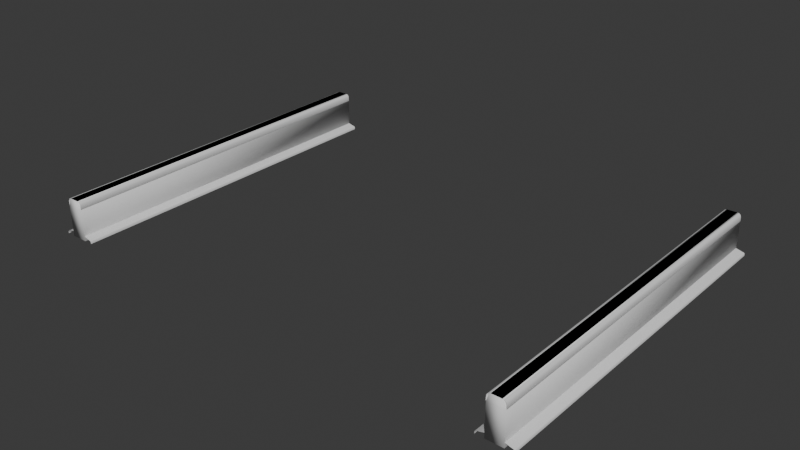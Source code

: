 # Source: track_straight_64a.blend  (saved by Blender 4.0.36; exported with 4.5.12 LTS)
import bpy
from mathutils import Matrix  # noqa: F401  (used for matrix-valued properties, if any)

bpy.ops.wm.read_factory_settings(use_empty=True)
scene = bpy.context.scene
scene.name = 'Scene'

# ---- collections
col_track_straight_64a_ref = bpy.data.collections.new('track_straight_64a_ref'); scene.collection.children.link(col_track_straight_64a_ref)
col_track_straight_64a_phys = bpy.data.collections.new('track_straight_64a_phys'); scene.collection.children.link(col_track_straight_64a_phys)

# ---- materials (node trees are filled in below, after node groups)
mat_track_straight_64a = bpy.data.materials.new('track_straight_64a')
mat_track_straight_64a.use_transparent_shadow = False

# ---- node groups
ng_auto_smooth = bpy.data.node_groups.new('Auto Smooth', 'GeometryNodeTree')
_s = ng_auto_smooth.interface.new_socket(name='Geometry', in_out='OUTPUT', socket_type='NodeSocketGeometry')
_s = ng_auto_smooth.interface.new_socket(name='Geometry', in_out='INPUT', socket_type='NodeSocketGeometry')
_s = ng_auto_smooth.interface.new_socket(name='Angle', in_out='INPUT', socket_type='NodeSocketFloat')
_s.subtype = 'ANGLE'
_s.min_value = 0.0
_s.max_value = 3.142
ng_auto_smooth.is_modifier = True
_N = ng_auto_smooth.nodes; _L = ng_auto_smooth.links
n0 = _N.new('NodeGroupOutput'); n0.name = 'Group Output'; n0.location = (480, -100)
n1 = _N.new('NodeGroupInput'); n1.name = 'Group Input'; n1.location = (-420, -300)
n2 = _N.new('NodeGroupInput'); n2.name = 'Group Input.001'; n2.location = (-60, -100)
n3 = _N.new('GeometryNodeSetShadeSmooth'); n3.name = 'Set Shade Smooth'; n3.location = (120, -100)
n3.domain = 'EDGE'
n4 = _N.new('GeometryNodeSetShadeSmooth'); n4.name = 'Set Shade Smooth.001'; n4.location = (300, -100)
n5 = _N.new('GeometryNodeInputMeshEdgeAngle'); n5.name = 'Edge Angle'; n5.location = (-420, -220)
n6 = _N.new('GeometryNodeInputEdgeSmooth'); n6.name = 'Is Edge Smooth'; n6.location = (-60, -160)
n7 = _N.new('GeometryNodeInputShadeSmooth'); n7.name = 'Is Face Smooth'; n7.location = (-240, -340)
n8 = _N.new('FunctionNodeBooleanMath'); n8.name = 'Boolean Math'; n8.location = (-60, -220)
n9 = _N.new('FunctionNodeCompare'); n9.name = 'Compare'; n9.location = (-240, -180)
n9.operation = 'LESS_EQUAL'
_L.new(n5.outputs[0], n9.inputs[0])
_L.new(n4.outputs[0], n0.inputs[0])
_L.new(n1.outputs[1], n9.inputs[1])
_L.new(n9.outputs[0], n8.inputs[0])
_L.new(n7.outputs[0], n8.inputs[1])
_L.new(n2.outputs[0], n3.inputs[0])
_L.new(n6.outputs[0], n3.inputs[1])
_L.new(n3.outputs[0], n4.inputs[0])
_L.new(n8.outputs[0], n3.inputs[2])
n0.is_active_output = True

# ---- material node trees
mat_track_straight_64a.use_nodes = True; mat_track_straight_64a.node_tree.nodes.clear()
_N = mat_track_straight_64a.node_tree.nodes; _L = mat_track_straight_64a.node_tree.links
n0 = _N.new('ShaderNodeBsdfPrincipled'); n0.name = 'Principled BSDF'; n0.location = (10, 300)
n0.inputs[3].default_value = 1.45
n1 = _N.new('ShaderNodeOutputMaterial'); n1.name = 'Material Output'; n1.location = (300, 300)
_L.new(n0.outputs[0], n1.inputs[0])
n1.is_active_output = True

# ---- world
world_world = bpy.data.worlds.new('World'); scene.world = world_world
world_world.use_nodes = True; world_world.node_tree.nodes.clear()
_N = world_world.node_tree.nodes; _L = world_world.node_tree.links
n0 = _N.new('ShaderNodeOutputWorld'); n0.name = 'World Output'; n0.location = (300, 300)
n1 = _N.new('ShaderNodeBackground'); n1.name = 'Background'; n1.location = (10, 300)
n1.inputs[0].default_value = (0.05088, 0.05088, 0.05088, 1.0)
_L.new(n1.outputs[0], n0.inputs[0])
n0.is_active_output = True
world_world.color = (0.05088, 0.05088, 0.05088)
world_world.use_sun_shadow = False
world_world.sun_shadow_jitter_overblur = 0.0

# ---- meshes
me_track_straight_64a_ref = bpy.data.meshes.new('track_straight_64a_ref')
me_track_straight_64a_ref.from_pydata([(44.5, -32.0, 0.0), (42.36, -32.0, 7.0), (41.99, -32.0, 1.584), (42.67, -32.0, 0.9585), (42.19, -32.0, 1.207), (44.5, -32.0, 0.3994), (44.39, -32.0, 0.5107), (41.9, -32.0, 2.561), (41.95, -32.0, 4.411), (42.01, -32.0, 5.04), (42.31, -32.0, 5.384), (42.93, -32.0, 5.563), (43.02, -32.0, 5.685), (42.99, -32.0, 6.46), (42.71, -32.0, 6.901), (42.9, -32.0, 6.712), (38.5, -32.0, 0.0), (40.64, -32.0, 7.0), (41.01, -32.0, 1.584), (40.33, -32.0, 0.9585), (40.81, -32.0, 1.207), (38.5, -32.0, 0.3994), (38.61, -32.0, 0.5107), (41.1, -32.0, 2.561), (41.05, -32.0, 4.411), (40.99, -32.0, 5.04), (40.69, -32.0, 5.384), (40.07, -32.0, 5.563), (39.98, -32.0, 5.685), (40.01, -32.0, 6.46), (40.29, -32.0, 6.901), (40.1, -32.0, 6.712), (44.5, 32.0, 0.0), (42.36, 32.0, 7.0), (41.99, 32.0, 1.584), (42.67, 32.0, 0.9585), (42.19, 32.0, 1.207), (44.5, 32.0, 0.3994), (44.39, 32.0, 0.5107), (41.9, 32.0, 2.561), (41.95, 32.0, 4.411), (42.01, 32.0, 5.04), (42.31, 32.0, 5.384), (42.93, 32.0, 5.563), (43.02, 32.0, 5.685), (42.99, 32.0, 6.46), (42.71, 32.0, 6.901), (42.9, 32.0, 6.712), (38.5, 32.0, 0.0), (40.64, 32.0, 7.0), (41.01, 32.0, 1.584), (40.33, 32.0, 0.9585), (40.81, 32.0, 1.207), (38.5, 32.0, 0.3994), (38.61, 32.0, 0.5107), (41.1, 32.0, 2.561), (41.05, 32.0, 4.411), (40.99, 32.0, 5.04), (40.69, 32.0, 5.384), (40.07, 32.0, 5.563), (39.98, 32.0, 5.685), (40.01, 32.0, 6.46), (40.29, 32.0, 6.901), (40.1, 32.0, 6.712), (-38.5, -32.0, 0.0), (-40.64, -32.0, 7.0), (-41.01, -32.0, 1.584), (-40.33, -32.0, 0.9585), (-40.81, -32.0, 1.207), (-38.5, -32.0, 0.3994), (-38.61, -32.0, 0.5107), (-41.1, -32.0, 2.561), (-41.05, -32.0, 4.411), (-40.99, -32.0, 5.04), (-40.69, -32.0, 5.384), (-40.07, -32.0, 5.563), (-39.98, -32.0, 5.685), (-40.01, -32.0, 6.46), (-40.29, -32.0, 6.901), (-40.1, -32.0, 6.712), (-44.5, -32.0, 0.0), (-42.36, -32.0, 7.0), (-41.99, -32.0, 1.584), (-42.67, -32.0, 0.9585), (-42.19, -32.0, 1.207), (-44.5, -32.0, 0.3994), (-44.39, -32.0, 0.5107), (-41.9, -32.0, 2.561), (-41.95, -32.0, 4.411), (-42.01, -32.0, 5.04), (-42.31, -32.0, 5.384), (-42.93, -32.0, 5.563), (-43.02, -32.0, 5.685), (-42.99, -32.0, 6.46), (-42.71, -32.0, 6.901), (-42.9, -32.0, 6.712), (-38.5, 32.0, 0.0), (-40.64, 32.0, 7.0), (-41.01, 32.0, 1.584), (-40.33, 32.0, 0.9585), (-40.81, 32.0, 1.207), (-38.5, 32.0, 0.3994), (-38.61, 32.0, 0.5107), (-41.1, 32.0, 2.561), (-41.05, 32.0, 4.411), (-40.99, 32.0, 5.04), (-40.69, 32.0, 5.384), (-40.07, 32.0, 5.563), (-39.98, 32.0, 5.685), (-40.01, 32.0, 6.46), (-40.29, 32.0, 6.901), (-40.1, 32.0, 6.712), (-44.5, 32.0, 0.0), (-42.36, 32.0, 7.0), (-41.99, 32.0, 1.584), (-42.67, 32.0, 0.9585), (-42.19, 32.0, 1.207), (-44.5, 32.0, 0.3994), (-44.39, 32.0, 0.5107), (-41.9, 32.0, 2.561), (-41.95, 32.0, 4.411), (-42.01, 32.0, 5.04), (-42.31, 32.0, 5.384), (-42.93, 32.0, 5.563), (-43.02, 32.0, 5.685), (-42.99, 32.0, 6.46), (-42.71, 32.0, 6.901), (-42.9, 32.0, 6.712)], [], [(34, 39, 7, 2), (4, 36, 34, 2), (7, 39, 40, 8), (3, 35, 36, 4), (5, 37, 38, 6), (38, 35, 3, 6), (0, 32, 37, 5), (9, 41, 42, 10), (40, 41, 9, 8), (11, 43, 44, 12), (42, 43, 11, 10), (15, 47, 46, 14), (13, 45, 47, 15), (44, 45, 13, 12), (46, 33, 1, 14), (50, 18, 23, 55), (18, 50, 52, 20), (24, 56, 55, 23), (20, 52, 51, 19), (22, 54, 53, 21), (54, 22, 19, 51), (21, 53, 48, 16), (26, 58, 57, 25), (56, 24, 25, 57), (33, 49, 17, 1), (28, 60, 59, 27), (58, 26, 27, 59), (30, 62, 63, 31), (31, 63, 61, 29), (60, 28, 29, 61), (62, 30, 17, 49), (98, 103, 71, 66), (68, 100, 98, 66), (71, 103, 104, 72), (67, 99, 100, 68), (69, 101, 102, 70), (102, 99, 67, 70), (64, 96, 101, 69), (73, 105, 106, 74), (104, 105, 73, 72), (75, 107, 108, 76), (106, 107, 75, 74), (79, 111, 110, 78), (77, 109, 111, 79), (108, 109, 77, 76), (110, 97, 65, 78), (114, 82, 87, 119), (82, 114, 116, 84), (88, 120, 119, 87), (84, 116, 115, 83), (86, 118, 117, 85), (118, 86, 83, 115), (85, 117, 112, 80), (90, 122, 121, 89), (120, 88, 89, 121), (97, 113, 81, 65), (92, 124, 123, 91), (122, 90, 91, 123), (94, 126, 127, 95), (95, 127, 125, 93), (124, 92, 93, 125), (126, 94, 81, 113)])
me_track_straight_64a_ref.polygons.foreach_set('use_smooth', [True] * 62)
_uv = me_track_straight_64a_ref.uv_layers.new(name='UVКарта')
_uv.uv.foreach_set('vector', [0.05161, 5.739e-05, 0.06693, 5.739e-05, 0.06693, 0.9999, 0.05161, 0.9999, 0.04489, 0.9999, 0.04489, 5.739e-05, 0.05161, 5.739e-05, 0.05161, 0.9999, 0.06693, 0.9999, 0.06693, 5.739e-05, 0.09584, 5.739e-05, 0.09584, 0.9999, 0.03658, 0.9999, 0.03658, 5.739e-05, 0.04489, 5.739e-05, 0.04489, 0.9999, 0.006298, 0.9999, 0.006298, 8.814e-05, 0.008752, 5.739e-05, 0.008752, 0.9999, 0.008752, 5.739e-05, 0.03658, 5.739e-05, 0.03658, 0.9999, 0.008752, 0.9999, 5.746e-05, 0.9999, 5.742e-05, 8.815e-05, 0.006298, 8.814e-05, 0.006298, 0.9999, 0.1057, 0.9999, 0.1057, 5.739e-05, 0.1128, 5.739e-05, 0.1128, 0.9999, 0.09584, 5.739e-05, 0.1057, 5.739e-05, 0.1057, 0.9999, 0.09584, 0.9999, 0.1229, 0.9999, 0.1229, 5.739e-05, 0.1253, 5.739e-05, 0.1253, 0.9999, 0.1128, 5.739e-05, 0.1229, 5.739e-05, 0.1229, 0.9999, 0.1128, 0.9999, 0.1415, 0.9999, 0.1415, 5.739e-05, 0.1457, 5.739e-05, 0.1457, 0.9999, 0.1374, 0.9999, 0.1374, 5.739e-05, 0.1415, 5.739e-05, 0.1415, 0.9999, 0.1253, 5.739e-05, 0.1374, 5.739e-05, 0.1374, 0.9999, 0.1253, 0.9999, 0.1457, 5.739e-05, 0.1514, 5.739e-05, 0.1514, 0.9999, 0.1457, 0.9999, 0.2781, 5.738e-05, 0.2781, 0.9999, 0.2628, 0.9999, 0.2628, 5.738e-05, 0.2781, 0.9999, 0.2781, 5.738e-05, 0.2848, 5.738e-05, 0.2848, 0.9999, 0.2339, 0.9999, 0.2339, 5.738e-05, 0.2628, 5.738e-05, 0.2628, 0.9999, 0.2848, 0.9999, 0.2848, 5.738e-05, 0.2932, 5.738e-05, 0.2932, 0.9999, 0.321, 0.9999, 0.321, 5.738e-05, 0.3234, 8.813e-05, 0.3234, 0.9999, 0.321, 5.738e-05, 0.321, 0.9999, 0.2932, 0.9999, 0.2932, 5.738e-05, 0.3234, 0.9999, 0.3234, 8.813e-05, 0.3297, 8.813e-05, 0.3297, 0.9999, 0.2169, 0.9999, 0.2169, 5.738e-05, 0.224, 5.738e-05, 0.224, 0.9999, 0.2339, 5.738e-05, 0.2339, 0.9999, 0.224, 0.9999, 0.224, 5.738e-05, 0.1514, 5.739e-05, 0.1784, 5.738e-05, 0.1784, 0.9999, 0.1514, 0.9999, 0.2045, 0.9999, 0.2045, 5.738e-05, 0.2068, 5.738e-05, 0.2068, 0.9999, 0.2169, 5.738e-05, 0.2169, 0.9999, 0.2068, 0.9999, 0.2068, 5.738e-05, 0.184, 0.9999, 0.184, 5.738e-05, 0.1882, 5.738e-05, 0.1882, 0.9999, 0.1882, 0.9999, 0.1882, 5.738e-05, 0.1923, 5.738e-05, 0.1923, 0.9999, 0.2045, 5.738e-05, 0.2045, 0.9999, 0.1923, 0.9999, 0.1923, 5.738e-05, 0.184, 5.738e-05, 0.184, 0.9999, 0.1784, 0.9999, 0.1784, 5.738e-05, 0.05161, 5.739e-05, 0.06693, 5.739e-05, 0.06693, 0.9999, 0.05161, 0.9999, 0.04489, 0.9999, 0.04489, 5.739e-05, 0.05161, 5.739e-05, 0.05161, 0.9999, 0.06693, 0.9999, 0.06693, 5.739e-05, 0.09584, 5.739e-05, 0.09584, 0.9999, 0.03658, 0.9999, 0.03658, 5.739e-05, 0.04489, 5.739e-05, 0.04489, 0.9999, 0.006298, 0.9999, 0.006298, 8.814e-05, 0.008752, 5.739e-05, 0.008752, 0.9999, 0.008752, 5.739e-05, 0.03658, 5.739e-05, 0.03658, 0.9999, 0.008752, 0.9999, 5.746e-05, 0.9999, 5.742e-05, 8.815e-05, 0.006298, 8.814e-05, 0.006298, 0.9999, 0.1057, 0.9999, 0.1057, 5.739e-05, 0.1128, 5.739e-05, 0.1128, 0.9999, 0.09584, 5.739e-05, 0.1057, 5.739e-05, 0.1057, 0.9999, 0.09584, 0.9999, 0.1229, 0.9999, 0.1229, 5.739e-05, 0.1253, 5.739e-05, 0.1253, 0.9999, 0.1128, 5.739e-05, 0.1229, 5.739e-05, 0.1229, 0.9999, 0.1128, 0.9999, 0.1415, 0.9999, 0.1415, 5.739e-05, 0.1457, 5.739e-05, 0.1457, 0.9999, 0.1374, 0.9999, 0.1374, 5.739e-05, 0.1415, 5.739e-05, 0.1415, 0.9999, 0.1253, 5.739e-05, 0.1374, 5.739e-05, 0.1374, 0.9999, 0.1253, 0.9999, 0.1457, 5.739e-05, 0.1514, 5.739e-05, 0.1514, 0.9999, 0.1457, 0.9999, 0.2781, 5.738e-05, 0.2781, 0.9999, 0.2628, 0.9999, 0.2628, 5.738e-05, 0.2781, 0.9999, 0.2781, 5.738e-05, 0.2848, 5.738e-05, 0.2848, 0.9999, 0.2339, 0.9999, 0.2339, 5.738e-05, 0.2628, 5.738e-05, 0.2628, 0.9999, 0.2848, 0.9999, 0.2848, 5.738e-05, 0.2932, 5.738e-05, 0.2932, 0.9999, 0.321, 0.9999, 0.321, 5.738e-05, 0.3234, 8.813e-05, 0.3234, 0.9999, 0.321, 5.738e-05, 0.321, 0.9999, 0.2932, 0.9999, 0.2932, 5.738e-05, 0.3234, 0.9999, 0.3234, 8.813e-05, 0.3297, 8.813e-05, 0.3297, 0.9999, 0.2169, 0.9999, 0.2169, 5.738e-05, 0.224, 5.738e-05, 0.224, 0.9999, 0.2339, 5.738e-05, 0.2339, 0.9999, 0.224, 0.9999, 0.224, 5.738e-05, 0.1514, 5.739e-05, 0.1784, 5.738e-05, 0.1784, 0.9999, 0.1514, 0.9999, 0.2045, 0.9999, 0.2045, 5.738e-05, 0.2068, 5.738e-05, 0.2068, 0.9999, 0.2169, 5.738e-05, 0.2169, 0.9999, 0.2068, 0.9999, 0.2068, 5.738e-05, 0.184, 0.9999, 0.184, 5.738e-05, 0.1882, 5.738e-05, 0.1882, 0.9999, 0.1882, 0.9999, 0.1882, 5.738e-05, 0.1923, 5.738e-05, 0.1923, 0.9999, 0.2045, 5.738e-05, 0.2045, 0.9999, 0.1923, 0.9999, 0.1923, 5.738e-05, 0.184, 5.738e-05, 0.184, 0.9999, 0.1784, 0.9999, 0.1784, 5.738e-05])
me_track_straight_64a_ref.materials.append(mat_track_straight_64a)
me_track_straight_64a_ref.update()
me_track_straight_64a_phys = bpy.data.meshes.new('track_straight_64a_phys')
me_track_straight_64a_phys.from_pydata([(40.0, -32.0, 0.0), (40.5, -32.0, 7.0), (40.0, 32.0, 0.0), (40.5, 32.0, 7.0), (43.0, -32.0, 0.0), (42.5, -32.0, 7.0), (43.0, 32.0, 0.0), (42.5, 32.0, 7.0), (-43.0, -32.0, 0.0), (-42.5, -32.0, 7.0), (-43.0, 32.0, 0.0), (-42.5, 32.0, 7.0), (-40.0, -32.0, 0.0), (-40.5, -32.0, 7.0), (-40.0, 32.0, 0.0), (-40.5, 32.0, 7.0), (40.0, -32.0, 5.6), (40.0, 32.0, 5.6), (43.0, 32.0, 5.6), (43.0, -32.0, 5.6), (-43.0, -32.0, 5.6), (-43.0, 32.0, 5.6), (-40.0, 32.0, 5.6), (-40.0, -32.0, 5.6)], [], [(16, 1, 3, 17), (17, 3, 7, 18), (18, 7, 5, 19), (19, 5, 1, 16), (2, 6, 4, 0), (7, 3, 1, 5), (20, 9, 11, 21), (21, 11, 15, 22), (22, 15, 13, 23), (23, 13, 9, 20), (10, 14, 12, 8), (15, 11, 9, 13), (4, 19, 16, 0), (6, 18, 19, 4), (2, 17, 18, 6), (0, 16, 17, 2), (12, 23, 20, 8), (14, 22, 23, 12), (10, 21, 22, 14), (8, 20, 21, 10)])
me_track_straight_64a_phys.polygons.foreach_set('use_smooth', [True] * 20)
_uv = me_track_straight_64a_phys.uv_layers.new(name='UVMap')
_uv.uv.foreach_set('vector', [0.575, 0.0, 0.625, 0.0, 0.625, 0.25, 0.575, 0.25, 0.575, 0.25, 0.625, 0.25, 0.625, 0.5, 0.575, 0.5, 0.575, 0.5, 0.625, 0.5, 0.625, 0.75, 0.575, 0.75, 0.575, 0.75, 0.625, 0.75, 0.625, 1.0, 0.575, 1.0, 0.125, 0.5, 0.375, 0.5, 0.375, 0.75, 0.125, 0.75, 0.625, 0.5, 0.875, 0.5, 0.875, 0.75, 0.625, 0.75, 0.575, 0.0, 0.625, 0.0, 0.625, 0.25, 0.575, 0.25, 0.575, 0.25, 0.625, 0.25, 0.625, 0.5, 0.575, 0.5, 0.575, 0.5, 0.625, 0.5, 0.625, 0.75, 0.575, 0.75, 0.575, 0.75, 0.625, 0.75, 0.625, 1.0, 0.575, 1.0, 0.125, 0.5, 0.375, 0.5, 0.375, 0.75, 0.125, 0.75, 0.625, 0.5, 0.875, 0.5, 0.875, 0.75, 0.625, 0.75, 0.375, 0.75, 0.575, 0.75, 0.575, 1.0, 0.375, 1.0, 0.375, 0.5, 0.575, 0.5, 0.575, 0.75, 0.375, 0.75, 0.375, 0.25, 0.575, 0.25, 0.575, 0.5, 0.375, 0.5, 0.375, 0.0, 0.575, 0.0, 0.575, 0.25, 0.375, 0.25, 0.375, 0.75, 0.575, 0.75, 0.575, 1.0, 0.375, 1.0, 0.375, 0.5, 0.575, 0.5, 0.575, 0.75, 0.375, 0.75, 0.375, 0.25, 0.575, 0.25, 0.575, 0.5, 0.375, 0.5, 0.375, 0.0, 0.575, 0.0, 0.575, 0.25, 0.375, 0.25])
me_track_straight_64a_phys.update()

# ---- objects
ob_track_straight_64a_ref = bpy.data.objects.new('track_straight_64a_ref', me_track_straight_64a_ref)
ob_track_straight_64a_phys = bpy.data.objects.new('track_straight_64a_phys', me_track_straight_64a_phys)

# ---- transforms, parenting, visibility, modifiers, constraints
ob_track_straight_64a_ref.location = (0.0, 0.0, 0.0)
_m = ob_track_straight_64a_ref.modifiers.new('Auto Smooth', 'NODES')
_m.node_group = ng_auto_smooth
_gi = [s.identifier for s in ng_auto_smooth.interface.items_tree if s.item_type == 'SOCKET' and s.in_out == 'INPUT']
_m[_gi[1]] = 1.222  # Angle
ob_track_straight_64a_phys.location = (0.0, 0.0, 0.0)

# ---- collection membership
col_track_straight_64a_ref.objects.link(ob_track_straight_64a_ref)
col_track_straight_64a_phys.objects.link(ob_track_straight_64a_phys)

# ---- scene / render settings (as saved in the file)
scene.frame_start = 1; scene.frame_end = 250; scene.frame_set(3)
scene.render.engine = 'BLENDER_EEVEE_NEXT'
scene.cycles.sampling_pattern = 'TABULATED_SOBOL'
bpy.context.view_layer.update()

# ---- added for rendering (the .blend has no active camera and no usable light): camera, sun
cam_auto = bpy.data.cameras.new('AutoCamera')
cam_auto.lens = 50.0
cam_auto.sensor_width = 36.0
cam_auto.clip_end = 1783.63
ob_auto_camera = bpy.data.objects.new('AutoCamera', cam_auto)
scene.collection.objects.link(ob_auto_camera)
ob_auto_camera.location = (101.632, -121.958, 84.8053)
ob_auto_camera.rotation_euler = (1.09748, -7.21219e-08, 0.694738)
scene.camera = ob_auto_camera
light_auto_sun = bpy.data.lights.new('AutoSun', 'SUN')
light_auto_sun.energy = 3.0
light_auto_sun.angle = 0.0523599
ob_auto_sun = bpy.data.objects.new('AutoSun', light_auto_sun)
scene.collection.objects.link(ob_auto_sun)
ob_auto_sun.rotation_euler = (0.872665, 0.174533, 0.523599)
bpy.context.view_layer.update()
